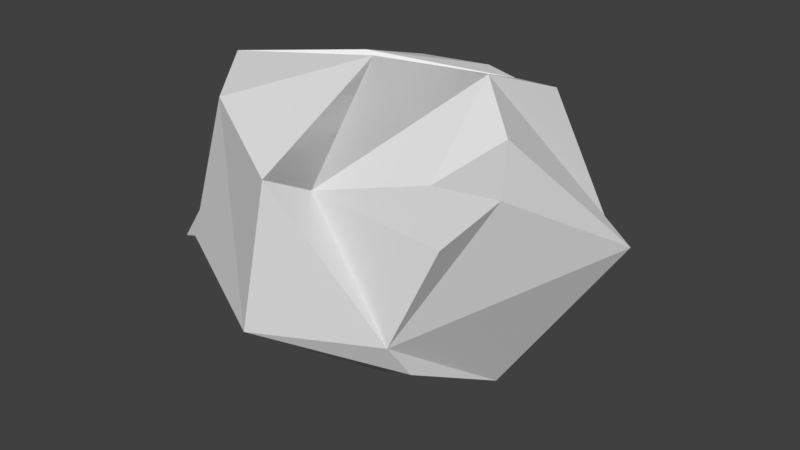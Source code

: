 # Source: Meteorite.blend  (saved by Blender 2.81.16; exported with 4.5.12 LTS)
import bpy
from mathutils import Matrix  # noqa: F401  (used for matrix-valued properties, if any)

bpy.ops.wm.read_factory_settings(use_empty=True)
scene = bpy.context.scene
scene.name = 'Scene'

# ---- collections
col_collection_1 = bpy.data.collections.new('Collection 1'); scene.collection.children.link(col_collection_1)

# ---- world
world_world = bpy.data.worlds.new('World'); scene.world = world_world
world_world.color = (0.05088, 0.05088, 0.05088)
world_world.use_sun_shadow = False
world_world.sun_shadow_jitter_overblur = 0.0
world_world.cycles.sampling_method = 'MANUAL'
world_world.cycles.sample_map_resolution = 2048
world_world.cycles.homogeneous_volume = True
world_world.light_settings.distance = 9.144

# ---- meshes
me_cube = bpy.data.meshes.new('Cube')
me_cube.from_pydata([(-0.1887, -0.2329, -0.1175), (-0.1538, -0.3449, 0.2708), (-0.1255, 0.08783, -0.1763), (-0.1213, -0.06252, 0.2773), (0.1443, -0.2716, -0.1182), (0.05176, -0.3726, 0.1941), (0.1551, 0.06522, -0.1699), (0.1798, 0.02693, 0.2585), (-0.2287, -0.09997, -0.1486), (-0.2571, -0.2123, 0.2851), (0.1549, -0.06086, -0.2373), (0.1703, -0.1387, 0.3222), (-0.2174, -0.3613, 0.03062), (-0.2795, 0.07246, 0.0478), (0.2386, 0.1041, 0.03175), (0.139, -0.3198, -0.04963), (0.3365, 0.01057, 0.04669), (-0.3048, -0.236, 0.08819), (0.01038, 0.05202, -0.2252), (0.05859, 0.09758, 0.2264), (0.03306, -0.2201, -0.1854), (0.04127, -0.4508, 0.2345), (-0.002025, -0.1819, 0.3232), (-2.399e-06, -0.05499, -0.2432), (0.00224, -0.467, -0.004459), (-0.02352, 0.168, -0.01576), (-0.1247, 0.08537, 0.2317), (-0.1552, 0.1083, 0.1411), (-0.005686, 0.1128, 0.231), (-0.0397, 0.1804, 0.1592), (0.2099, -0.315, 0.228), (0.2602, -0.2168, 0.2745), (0.2205, -0.3072, 0.1325), (0.2543, -0.2178, 0.1834), (-0.2528, -0.2458, -0.07674), (-0.2621, -0.1818, -0.09846), (-0.2736, -0.3337, 0.00195), (-0.2997, -0.2743, 0.02759)], [], [(17, 9, 3, 13), (25, 19, 7, 14), (5, 15, 32, 30), (24, 21, 1, 12), (23, 10, 4, 20), (22, 9, 1, 21), (19, 3, 9, 22), (18, 6, 10, 23), (14, 7, 11, 16), (12, 1, 9, 17), (17, 8, 35, 37), (6, 14, 16, 10), (20, 24, 12, 0), (10, 16, 15, 4), (18, 25, 14, 6), (8, 17, 13, 2), (2, 13, 25, 18), (4, 15, 24, 20), (2, 18, 23, 8), (7, 19, 22, 11), (11, 22, 21, 5), (8, 23, 20, 0), (15, 5, 21, 24), (19, 25, 29, 28), (11, 22, 5), (5, 22, 21), (27, 26, 28, 29), (13, 3, 26, 27), (25, 13, 27, 29), (3, 19, 28, 26), (33, 31, 30, 32), (11, 5, 30, 31), (16, 11, 31, 33), (15, 16, 33, 32), (34, 36, 37, 35), (12, 17, 37, 36), (8, 0, 34, 35), (0, 12, 36, 34)])
_uv = me_cube.uv_layers.new(name='UVMap')
_uv.uv.foreach_set('vector', [0.5, 0.125, 0.625, 0.125, 0.625, 0.25, 0.5, 0.25, 0.5, 0.375, 0.625, 0.375, 0.625, 0.5, 0.5, 0.5, 0.625, 0.75, 0.5, 0.75, 0.5, 0.75, 0.625, 0.75, 0.5, 0.875, 0.625, 0.875, 0.625, 1.0, 0.5, 1.0, 0.25, 0.625, 0.375, 0.625, 0.375, 0.75, 0.25, 0.75, 0.75, 0.625, 0.875, 0.625, 0.875, 0.75, 0.75, 0.75, 0.75, 0.5, 0.875, 0.5, 0.875, 0.625, 0.75, 0.625, 0.25, 0.5, 0.375, 0.5, 0.375, 0.625, 0.25, 0.625, 0.5, 0.5, 0.625, 0.5, 0.625, 0.625, 0.5, 0.625, 0.5, 0.0, 0.625, 0.0, 0.625, 0.125, 0.5, 0.125, 0.5, 0.125, 0.375, 0.125, 0.375, 0.125, 0.5, 0.125, 0.375, 0.5, 0.5, 0.5, 0.5, 0.625, 0.375, 0.625, 0.375, 0.875, 0.5, 0.875, 0.5, 1.0, 0.375, 1.0, 0.375, 0.625, 0.5, 0.625, 0.5, 0.75, 0.375, 0.75, 0.375, 0.375, 0.5, 0.375, 0.5, 0.5, 0.375, 0.5, 0.375, 0.125, 0.5, 0.125, 0.5, 0.25, 0.375, 0.25, 0.375, 0.25, 0.5, 0.25, 0.5, 0.375, 0.375, 0.375, 0.375, 0.75, 0.5, 0.75, 0.5, 0.875, 0.375, 0.875, 0.125, 0.5, 0.25, 0.5, 0.25, 0.625, 0.125, 0.625, 0.625, 0.5, 0.75, 0.5, 0.75, 0.625, 0.625, 0.625, 0.625, 0.625, 0.75, 0.625, 0.75, 0.75, 0.625, 0.75, 0.125, 0.625, 0.25, 0.625, 0.25, 0.75, 0.125, 0.75, 0.5, 0.75, 0.625, 0.75, 0.625, 0.875, 0.5, 0.875, 0.625, 0.375, 0.5, 0.375, 0.5, 0.375, 0.625, 0.375, 0.625, 0.625, 0.75, 0.625, 0.625, 0.75, 0.0, 0.0, 0.0, 0.0, 0.0, 0.0, 0.5, 0.25, 0.625, 0.25, 0.625, 0.375, 0.5, 0.375, 0.5, 0.25, 0.625, 0.25, 0.625, 0.25, 0.5, 0.25, 0.5, 0.375, 0.5, 0.25, 0.5, 0.25, 0.5, 0.375, 0.875, 0.5, 0.75, 0.5, 0.75, 0.5, 0.875, 0.5, 0.5, 0.625, 0.625, 0.625, 0.625, 0.75, 0.5, 0.75, 0.625, 0.625, 0.625, 0.75, 0.625, 0.75, 0.625, 0.625, 0.5, 0.625, 0.625, 0.625, 0.625, 0.625, 0.5, 0.625, 0.5, 0.75, 0.5, 0.625, 0.5, 0.625, 0.5, 0.75, 0.375, 0.0, 0.5, 0.0, 0.5, 0.125, 0.375, 0.125, 0.5, 0.0, 0.5, 0.125, 0.5, 0.125, 0.5, 0.0, 0.125, 0.625, 0.125, 0.75, 0.125, 0.75, 0.125, 0.625, 0.375, 1.0, 0.5, 1.0, 0.5, 1.0, 0.375, 1.0])
me_cube.use_remesh_fix_poles = True
me_cube.use_remesh_preserve_attributes = False
me_cube.use_mirror_vertex_groups = False
me_cube.update()

# ---- objects
ob_cube = bpy.data.objects.new('Cube', me_cube)

# ---- transforms, parenting, visibility, modifiers, constraints
ob_cube.location = (0.0, 0.0, 0.0)
ob_cube.lineart.crease_threshold = 0.0

# ---- collection membership
scene.collection.objects.link(ob_cube)

# ---- scene / render settings (as saved in the file)
scene.frame_start = 1; scene.frame_end = 250; scene.frame_set(1)
scene.render.engine = 'BLENDER_EEVEE_NEXT'
scene.render.image_settings.compression = 25
scene.render.resolution_x = 1280
scene.render.resolution_y = 720
scene.render.fps = 25
scene.render.dither_intensity = 0.0
scene.render.use_stamp_lens = True
scene.cycles.use_denoising = False
scene.cycles.samples = 128
scene.cycles.sampling_pattern = 'TABULATED_SOBOL'
scene.cycles.light_sampling_threshold = 0.0
scene.cycles.use_adaptive_sampling = False
scene.cycles.use_light_tree = False
scene.cycles.blur_glossy = 0.0
scene.cycles.sample_clamp_indirect = 0.0
scene.view_settings.view_transform = 'Standard'
bpy.context.view_layer.update()

# ---- added for rendering (the .blend has no active camera and no usable light): camera, sun
cam_auto = bpy.data.cameras.new('AutoCamera')
cam_auto.lens = 50.0
cam_auto.sensor_width = 36.0
cam_auto.clip_end = 1000.0
ob_auto_camera = bpy.data.objects.new('AutoCamera', cam_auto)
scene.collection.objects.link(ob_auto_camera)
ob_auto_camera.location = (1.00854, -1.33451, 0.834139)
ob_auto_camera.rotation_euler = (1.09748, -7.21219e-08, 0.694738)
scene.camera = ob_auto_camera
light_auto_sun = bpy.data.lights.new('AutoSun', 'SUN')
light_auto_sun.energy = 3.0
light_auto_sun.angle = 0.0523599
ob_auto_sun = bpy.data.objects.new('AutoSun', light_auto_sun)
scene.collection.objects.link(ob_auto_sun)
ob_auto_sun.rotation_euler = (0.872665, 0.174533, 0.523599)
bpy.context.view_layer.update()
